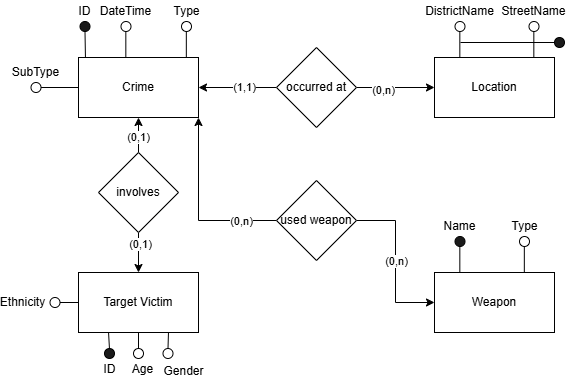

The diagram above was exported from draw.io. Its source (the exported page's mxGraphModel, read from the mxfile embedded in the PNG):
<mxGraphModel dx="988" dy="526" grid="0" gridSize="10" guides="1" tooltips="1" connect="1" arrows="1" fold="1" page="1" pageScale="1" pageWidth="827" pageHeight="1169" math="0" shadow="0">
  <root>
    <mxCell id="0" />
    <mxCell id="1" parent="0" />
    <mxCell id="mFL2dBSPdCOrPab_xv07-1" value="Crime" style="rounded=0;whiteSpace=wrap;html=1;" parent="1" vertex="1">
      <mxGeometry x="83" y="80" width="120" height="60" as="geometry" />
    </mxCell>
    <mxCell id="mFL2dBSPdCOrPab_xv07-3" value="Target Victim" style="rounded=0;whiteSpace=wrap;html=1;" parent="1" vertex="1">
      <mxGeometry x="83" y="295" width="120" height="60" as="geometry" />
    </mxCell>
    <mxCell id="mFL2dBSPdCOrPab_xv07-4" value="Location" style="rounded=0;whiteSpace=wrap;html=1;" parent="1" vertex="1">
      <mxGeometry x="439" y="80" width="120" height="60" as="geometry" />
    </mxCell>
    <mxCell id="mFL2dBSPdCOrPab_xv07-5" value="" style="ellipse;whiteSpace=wrap;html=1;aspect=fixed;fillStyle=solid;fillColor=#1A1A1A;" parent="1" vertex="1">
      <mxGeometry x="84.5" y="44" width="10" height="10" as="geometry" />
    </mxCell>
    <mxCell id="mFL2dBSPdCOrPab_xv07-6" value="ID" style="text;html=1;align=center;verticalAlign=middle;whiteSpace=wrap;rounded=0;" parent="1" vertex="1">
      <mxGeometry x="69" y="23" width="41" height="21" as="geometry" />
    </mxCell>
    <mxCell id="mFL2dBSPdCOrPab_xv07-7" value="" style="ellipse;whiteSpace=wrap;html=1;aspect=fixed;" parent="1" vertex="1">
      <mxGeometry x="125.5" y="44" width="10" height="10" as="geometry" />
    </mxCell>
    <mxCell id="mFL2dBSPdCOrPab_xv07-8" value="DateTime" style="text;html=1;align=center;verticalAlign=middle;whiteSpace=wrap;rounded=0;" parent="1" vertex="1">
      <mxGeometry x="110" y="23" width="41" height="21" as="geometry" />
    </mxCell>
    <mxCell id="mFL2dBSPdCOrPab_xv07-9" value="" style="ellipse;whiteSpace=wrap;html=1;aspect=fixed;" parent="1" vertex="1">
      <mxGeometry x="186" y="44" width="10" height="10" as="geometry" />
    </mxCell>
    <mxCell id="mFL2dBSPdCOrPab_xv07-10" value="Type" style="text;html=1;align=center;verticalAlign=middle;whiteSpace=wrap;rounded=0;" parent="1" vertex="1">
      <mxGeometry x="170.5" y="23" width="41" height="21" as="geometry" />
    </mxCell>
    <mxCell id="mFL2dBSPdCOrPab_xv07-11" value="" style="ellipse;whiteSpace=wrap;html=1;aspect=fixed;" parent="1" vertex="1">
      <mxGeometry x="35.5" y="105" width="10" height="10" as="geometry" />
    </mxCell>
    <mxCell id="mFL2dBSPdCOrPab_xv07-12" value="SubType" style="text;html=1;align=center;verticalAlign=middle;whiteSpace=wrap;rounded=0;" parent="1" vertex="1">
      <mxGeometry x="20" y="84" width="41" height="21" as="geometry" />
    </mxCell>
    <mxCell id="mFL2dBSPdCOrPab_xv07-15" value="Weapon" style="rounded=0;whiteSpace=wrap;html=1;" parent="1" vertex="1">
      <mxGeometry x="439" y="295" width="120" height="60" as="geometry" />
    </mxCell>
    <mxCell id="mFL2dBSPdCOrPab_xv07-17" value="" style="endArrow=none;html=1;rounded=0;entryX=0.5;entryY=1;entryDx=0;entryDy=0;exitX=0.058;exitY=0;exitDx=0;exitDy=0;exitPerimeter=0;" parent="1" source="mFL2dBSPdCOrPab_xv07-1" target="mFL2dBSPdCOrPab_xv07-5" edge="1">
      <mxGeometry width="50" height="50" relative="1" as="geometry">
        <mxPoint x="84" y="110" as="sourcePoint" />
        <mxPoint x="134" y="60" as="targetPoint" />
      </mxGeometry>
    </mxCell>
    <mxCell id="mFL2dBSPdCOrPab_xv07-18" value="" style="endArrow=none;html=1;rounded=0;entryX=0.5;entryY=1;entryDx=0;entryDy=0;exitX=0.058;exitY=0;exitDx=0;exitDy=0;exitPerimeter=0;" parent="1" edge="1">
      <mxGeometry width="50" height="50" relative="1" as="geometry">
        <mxPoint x="130.32999999999998" y="80" as="sourcePoint" />
        <mxPoint x="130.32999999999998" y="54" as="targetPoint" />
      </mxGeometry>
    </mxCell>
    <mxCell id="mFL2dBSPdCOrPab_xv07-19" value="" style="endArrow=none;html=1;rounded=0;entryX=0.5;entryY=1;entryDx=0;entryDy=0;exitX=0.058;exitY=0;exitDx=0;exitDy=0;exitPerimeter=0;" parent="1" edge="1">
      <mxGeometry width="50" height="50" relative="1" as="geometry">
        <mxPoint x="190.82999999999998" y="80" as="sourcePoint" />
        <mxPoint x="190.82999999999998" y="54" as="targetPoint" />
      </mxGeometry>
    </mxCell>
    <mxCell id="mFL2dBSPdCOrPab_xv07-21" value="" style="endArrow=none;html=1;rounded=0;exitX=0;exitY=0.5;exitDx=0;exitDy=0;entryX=1;entryY=0.5;entryDx=0;entryDy=0;" parent="1" source="mFL2dBSPdCOrPab_xv07-1" target="mFL2dBSPdCOrPab_xv07-11" edge="1">
      <mxGeometry width="50" height="50" relative="1" as="geometry">
        <mxPoint x="-11" y="113" as="sourcePoint" />
        <mxPoint x="24" y="89" as="targetPoint" />
      </mxGeometry>
    </mxCell>
    <mxCell id="mFL2dBSPdCOrPab_xv07-26" value="" style="ellipse;whiteSpace=wrap;html=1;aspect=fixed;" parent="1" vertex="1">
      <mxGeometry x="524" y="259" width="10" height="10" as="geometry" />
    </mxCell>
    <mxCell id="mFL2dBSPdCOrPab_xv07-27" value="Type" style="text;html=1;align=center;verticalAlign=middle;whiteSpace=wrap;rounded=0;" parent="1" vertex="1">
      <mxGeometry x="508.5" y="238" width="41" height="21" as="geometry" />
    </mxCell>
    <mxCell id="mFL2dBSPdCOrPab_xv07-28" value="" style="endArrow=none;html=1;rounded=0;entryX=0.5;entryY=1;entryDx=0;entryDy=0;exitX=0.058;exitY=0;exitDx=0;exitDy=0;exitPerimeter=0;" parent="1" edge="1">
      <mxGeometry width="50" height="50" relative="1" as="geometry">
        <mxPoint x="528.8299999999999" y="295" as="sourcePoint" />
        <mxPoint x="528.8299999999999" y="269" as="targetPoint" />
      </mxGeometry>
    </mxCell>
    <mxCell id="mFL2dBSPdCOrPab_xv07-29" value="" style="ellipse;whiteSpace=wrap;html=1;aspect=fixed;fillStyle=solid;fillColor=none;" parent="1" vertex="1">
      <mxGeometry x="459.5" y="44" width="10" height="10" as="geometry" />
    </mxCell>
    <mxCell id="mFL2dBSPdCOrPab_xv07-30" value="DistrictName" style="text;html=1;align=center;verticalAlign=middle;whiteSpace=wrap;rounded=0;" parent="1" vertex="1">
      <mxGeometry x="444" y="23" width="41" height="21" as="geometry" />
    </mxCell>
    <mxCell id="mFL2dBSPdCOrPab_xv07-31" value="" style="endArrow=none;html=1;rounded=0;entryX=0.5;entryY=1;entryDx=0;entryDy=0;exitX=0.058;exitY=0;exitDx=0;exitDy=0;exitPerimeter=0;" parent="1" edge="1">
      <mxGeometry width="50" height="50" relative="1" as="geometry">
        <mxPoint x="464.33" y="80" as="sourcePoint" />
        <mxPoint x="464.33" y="54" as="targetPoint" />
      </mxGeometry>
    </mxCell>
    <mxCell id="mFL2dBSPdCOrPab_xv07-38" value="" style="ellipse;whiteSpace=wrap;html=1;aspect=fixed;fillStyle=solid;fillColor=#1A1A1A;" parent="1" vertex="1">
      <mxGeometry x="459.5" y="259" width="10" height="10" as="geometry" />
    </mxCell>
    <mxCell id="mFL2dBSPdCOrPab_xv07-39" value="Name" style="text;html=1;align=center;verticalAlign=middle;whiteSpace=wrap;rounded=0;" parent="1" vertex="1">
      <mxGeometry x="444" y="238" width="41" height="21" as="geometry" />
    </mxCell>
    <mxCell id="mFL2dBSPdCOrPab_xv07-40" value="" style="endArrow=none;html=1;rounded=0;entryX=0.5;entryY=1;entryDx=0;entryDy=0;exitX=0.058;exitY=0;exitDx=0;exitDy=0;exitPerimeter=0;" parent="1" edge="1">
      <mxGeometry width="50" height="50" relative="1" as="geometry">
        <mxPoint x="464.33" y="295" as="sourcePoint" />
        <mxPoint x="464.33" y="269" as="targetPoint" />
      </mxGeometry>
    </mxCell>
    <mxCell id="mFL2dBSPdCOrPab_xv07-41" value="" style="ellipse;whiteSpace=wrap;html=1;aspect=fixed;fillStyle=solid;fillColor=#1A1A1A;" parent="1" vertex="1">
      <mxGeometry x="109" y="371" width="10" height="10" as="geometry" />
    </mxCell>
    <mxCell id="mFL2dBSPdCOrPab_xv07-42" value="ID" style="text;html=1;align=center;verticalAlign=middle;whiteSpace=wrap;rounded=0;" parent="1" vertex="1">
      <mxGeometry x="93.5" y="381" width="41" height="21" as="geometry" />
    </mxCell>
    <mxCell id="mFL2dBSPdCOrPab_xv07-43" value="" style="ellipse;whiteSpace=wrap;html=1;aspect=fixed;" parent="1" vertex="1">
      <mxGeometry x="138" y="371" width="10" height="10" as="geometry" />
    </mxCell>
    <mxCell id="mFL2dBSPdCOrPab_xv07-44" value="Age" style="text;html=1;align=center;verticalAlign=middle;whiteSpace=wrap;rounded=0;" parent="1" vertex="1">
      <mxGeometry x="126.5" y="381" width="41" height="21" as="geometry" />
    </mxCell>
    <mxCell id="mFL2dBSPdCOrPab_xv07-45" value="" style="ellipse;whiteSpace=wrap;html=1;aspect=fixed;" parent="1" vertex="1">
      <mxGeometry x="167.5" y="371" width="10" height="10" as="geometry" />
    </mxCell>
    <mxCell id="mFL2dBSPdCOrPab_xv07-46" value="Ethnicity" style="text;html=1;align=center;verticalAlign=middle;whiteSpace=wrap;rounded=0;" parent="1" vertex="1">
      <mxGeometry x="7" y="314.5" width="41" height="21" as="geometry" />
    </mxCell>
    <mxCell id="mFL2dBSPdCOrPab_xv07-48" value="" style="endArrow=none;html=1;rounded=0;entryX=0.5;entryY=1;entryDx=0;entryDy=0;exitX=0.5;exitY=0;exitDx=0;exitDy=0;" parent="1" source="mFL2dBSPdCOrPab_xv07-43" target="mFL2dBSPdCOrPab_xv07-3" edge="1">
      <mxGeometry width="50" height="50" relative="1" as="geometry">
        <mxPoint x="300.83" y="438" as="sourcePoint" />
        <mxPoint x="300.83" y="412" as="targetPoint" />
      </mxGeometry>
    </mxCell>
    <mxCell id="mFL2dBSPdCOrPab_xv07-52" value="" style="ellipse;whiteSpace=wrap;html=1;aspect=fixed;" parent="1" vertex="1">
      <mxGeometry x="54.5" y="320" width="10" height="10" as="geometry" />
    </mxCell>
    <mxCell id="mFL2dBSPdCOrPab_xv07-53" value="Gender" style="text;html=1;align=center;verticalAlign=middle;whiteSpace=wrap;rounded=0;" parent="1" vertex="1">
      <mxGeometry x="167.5" y="383" width="41" height="21" as="geometry" />
    </mxCell>
    <mxCell id="mFL2dBSPdCOrPab_xv07-54" value="" style="endArrow=none;html=1;rounded=0;entryX=1;entryY=0.5;entryDx=0;entryDy=0;exitX=0;exitY=0.5;exitDx=0;exitDy=0;" parent="1" source="mFL2dBSPdCOrPab_xv07-3" target="mFL2dBSPdCOrPab_xv07-52" edge="1">
      <mxGeometry width="50" height="50" relative="1" as="geometry">
        <mxPoint x="383.83" y="438" as="sourcePoint" />
        <mxPoint x="383.83" y="412" as="targetPoint" />
      </mxGeometry>
    </mxCell>
    <mxCell id="mFL2dBSPdCOrPab_xv07-55" value="" style="ellipse;whiteSpace=wrap;html=1;aspect=fixed;fillStyle=solid;fillColor=none;" parent="1" vertex="1">
      <mxGeometry x="533.5" y="44" width="10" height="10" as="geometry" />
    </mxCell>
    <mxCell id="mFL2dBSPdCOrPab_xv07-56" value="StreetName" style="text;html=1;align=center;verticalAlign=middle;whiteSpace=wrap;rounded=0;" parent="1" vertex="1">
      <mxGeometry x="518" y="23" width="41" height="21" as="geometry" />
    </mxCell>
    <mxCell id="mFL2dBSPdCOrPab_xv07-57" value="" style="endArrow=none;html=1;rounded=0;entryX=0.5;entryY=1;entryDx=0;entryDy=0;exitX=0.058;exitY=0;exitDx=0;exitDy=0;exitPerimeter=0;" parent="1" edge="1">
      <mxGeometry width="50" height="50" relative="1" as="geometry">
        <mxPoint x="538.3299999999999" y="80" as="sourcePoint" />
        <mxPoint x="538.3299999999999" y="54" as="targetPoint" />
      </mxGeometry>
    </mxCell>
    <mxCell id="mFL2dBSPdCOrPab_xv07-59" style="edgeStyle=orthogonalEdgeStyle;rounded=0;orthogonalLoop=1;jettySize=auto;html=1;entryX=1;entryY=0.5;entryDx=0;entryDy=0;" parent="1" source="mFL2dBSPdCOrPab_xv07-58" target="mFL2dBSPdCOrPab_xv07-1" edge="1">
      <mxGeometry relative="1" as="geometry" />
    </mxCell>
    <mxCell id="mFL2dBSPdCOrPab_xv07-61" value="(1,1)" style="edgeLabel;html=1;align=center;verticalAlign=middle;resizable=0;points=[];" parent="mFL2dBSPdCOrPab_xv07-59" vertex="1" connectable="0">
      <mxGeometry x="-0.1526" y="-1" relative="1" as="geometry">
        <mxPoint as="offset" />
      </mxGeometry>
    </mxCell>
    <mxCell id="mFL2dBSPdCOrPab_xv07-60" style="edgeStyle=orthogonalEdgeStyle;rounded=0;orthogonalLoop=1;jettySize=auto;html=1;entryX=0;entryY=0.5;entryDx=0;entryDy=0;" parent="1" source="mFL2dBSPdCOrPab_xv07-58" target="mFL2dBSPdCOrPab_xv07-4" edge="1">
      <mxGeometry relative="1" as="geometry" />
    </mxCell>
    <mxCell id="mFL2dBSPdCOrPab_xv07-62" value="(0,n)" style="edgeLabel;html=1;align=center;verticalAlign=middle;resizable=0;points=[];" parent="mFL2dBSPdCOrPab_xv07-60" vertex="1" connectable="0">
      <mxGeometry x="-0.3211" y="-2" relative="1" as="geometry">
        <mxPoint as="offset" />
      </mxGeometry>
    </mxCell>
    <mxCell id="mFL2dBSPdCOrPab_xv07-58" value="occurred at" style="rhombus;whiteSpace=wrap;html=1;" parent="1" vertex="1">
      <mxGeometry x="281" y="70" width="80" height="80" as="geometry" />
    </mxCell>
    <mxCell id="mFL2dBSPdCOrPab_xv07-65" value="" style="endArrow=none;html=1;rounded=0;entryX=0.25;entryY=1;entryDx=0;entryDy=0;exitX=0.5;exitY=0;exitDx=0;exitDy=0;" parent="1" source="mFL2dBSPdCOrPab_xv07-41" target="mFL2dBSPdCOrPab_xv07-3" edge="1">
      <mxGeometry width="50" height="50" relative="1" as="geometry">
        <mxPoint x="123" y="418" as="sourcePoint" />
        <mxPoint x="173" y="368" as="targetPoint" />
      </mxGeometry>
    </mxCell>
    <mxCell id="mFL2dBSPdCOrPab_xv07-66" value="" style="endArrow=none;html=1;rounded=0;entryX=0.75;entryY=1;entryDx=0;entryDy=0;exitX=0.5;exitY=0;exitDx=0;exitDy=0;" parent="1" source="mFL2dBSPdCOrPab_xv07-45" target="mFL2dBSPdCOrPab_xv07-3" edge="1">
      <mxGeometry width="50" height="50" relative="1" as="geometry">
        <mxPoint x="203" y="414" as="sourcePoint" />
        <mxPoint x="253" y="364" as="targetPoint" />
      </mxGeometry>
    </mxCell>
    <mxCell id="mFL2dBSPdCOrPab_xv07-68" style="edgeStyle=orthogonalEdgeStyle;rounded=0;orthogonalLoop=1;jettySize=auto;html=1;entryX=0.5;entryY=1;entryDx=0;entryDy=0;" parent="1" source="mFL2dBSPdCOrPab_xv07-67" target="mFL2dBSPdCOrPab_xv07-1" edge="1">
      <mxGeometry relative="1" as="geometry" />
    </mxCell>
    <mxCell id="mFL2dBSPdCOrPab_xv07-70" value="(0,1)" style="edgeLabel;html=1;align=center;verticalAlign=middle;resizable=0;points=[];" parent="mFL2dBSPdCOrPab_xv07-68" vertex="1" connectable="0">
      <mxGeometry x="0.1733" y="1" relative="1" as="geometry">
        <mxPoint as="offset" />
      </mxGeometry>
    </mxCell>
    <mxCell id="mFL2dBSPdCOrPab_xv07-69" style="edgeStyle=orthogonalEdgeStyle;rounded=0;orthogonalLoop=1;jettySize=auto;html=1;" parent="1" source="mFL2dBSPdCOrPab_xv07-67" target="mFL2dBSPdCOrPab_xv07-3" edge="1">
      <mxGeometry relative="1" as="geometry" />
    </mxCell>
    <mxCell id="mFL2dBSPdCOrPab_xv07-71" value="(0,1)" style="edgeLabel;html=1;align=center;verticalAlign=middle;resizable=0;points=[];" parent="mFL2dBSPdCOrPab_xv07-69" vertex="1" connectable="0">
      <mxGeometry x="-0.46" y="1" relative="1" as="geometry">
        <mxPoint as="offset" />
      </mxGeometry>
    </mxCell>
    <mxCell id="mFL2dBSPdCOrPab_xv07-67" value="involves" style="rhombus;whiteSpace=wrap;html=1;" parent="1" vertex="1">
      <mxGeometry x="103" y="175" width="80" height="80" as="geometry" />
    </mxCell>
    <mxCell id="mFL2dBSPdCOrPab_xv07-73" style="edgeStyle=orthogonalEdgeStyle;rounded=0;orthogonalLoop=1;jettySize=auto;html=1;entryX=1;entryY=1;entryDx=0;entryDy=0;" parent="1" source="mFL2dBSPdCOrPab_xv07-72" target="mFL2dBSPdCOrPab_xv07-1" edge="1">
      <mxGeometry relative="1" as="geometry" />
    </mxCell>
    <mxCell id="mFL2dBSPdCOrPab_xv07-75" value="(0,n)" style="edgeLabel;html=1;align=center;verticalAlign=middle;resizable=0;points=[];" parent="mFL2dBSPdCOrPab_xv07-73" vertex="1" connectable="0">
      <mxGeometry x="-0.6066" relative="1" as="geometry">
        <mxPoint as="offset" />
      </mxGeometry>
    </mxCell>
    <mxCell id="mFL2dBSPdCOrPab_xv07-74" style="edgeStyle=orthogonalEdgeStyle;rounded=0;orthogonalLoop=1;jettySize=auto;html=1;entryX=0;entryY=0.5;entryDx=0;entryDy=0;" parent="1" source="mFL2dBSPdCOrPab_xv07-72" target="mFL2dBSPdCOrPab_xv07-15" edge="1">
      <mxGeometry relative="1" as="geometry" />
    </mxCell>
    <mxCell id="mFL2dBSPdCOrPab_xv07-76" value="(0,n)" style="edgeLabel;html=1;align=center;verticalAlign=middle;resizable=0;points=[];" parent="mFL2dBSPdCOrPab_xv07-74" vertex="1" connectable="0">
      <mxGeometry x="-0.0075" relative="1" as="geometry">
        <mxPoint as="offset" />
      </mxGeometry>
    </mxCell>
    <mxCell id="mFL2dBSPdCOrPab_xv07-72" value="used weapon" style="rhombus;whiteSpace=wrap;html=1;" parent="1" vertex="1">
      <mxGeometry x="281" y="203" width="80" height="80" as="geometry" />
    </mxCell>
    <mxCell id="mV8b3-VIyGHv63DyU5A9-4" value="" style="ellipse;whiteSpace=wrap;html=1;aspect=fixed;fillStyle=solid;fillColor=#1A1A1A;" parent="1" vertex="1">
      <mxGeometry x="559" y="60" width="10" height="10" as="geometry" />
    </mxCell>
    <mxCell id="mV8b3-VIyGHv63DyU5A9-5" value="" style="endArrow=none;html=1;rounded=0;entryX=0;entryY=0.5;entryDx=0;entryDy=0;" parent="1" target="mV8b3-VIyGHv63DyU5A9-4" edge="1">
      <mxGeometry width="50" height="50" relative="1" as="geometry">
        <mxPoint x="465" y="65" as="sourcePoint" />
        <mxPoint x="548.3299999999999" y="64" as="targetPoint" />
      </mxGeometry>
    </mxCell>
  </root>
</mxGraphModel>